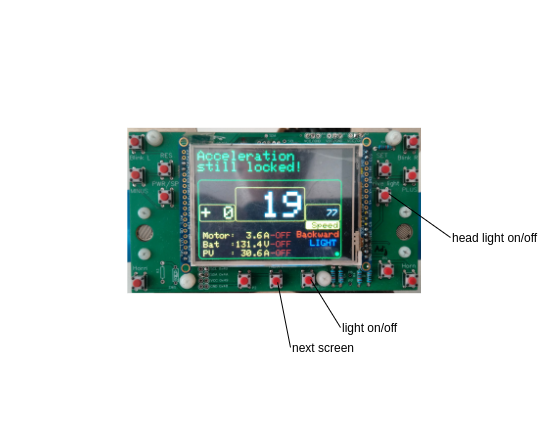

The diagram above was exported from draw.io. Its source (the exported page's mxGraphModel, read from the mxfile embedded in the PNG):
<mxGraphModel dx="367" dy="333" grid="1" gridSize="10" guides="1" tooltips="1" connect="1" arrows="1" fold="1" page="1" pageScale="1" pageWidth="827" pageHeight="583" math="0" shadow="0">
  <root>
    <mxCell id="0" />
    <mxCell id="1" parent="0" />
    <mxCell id="u64GkEU-G4oSaRCo4JAN-3" value="" style="shape=image;verticalLabelPosition=bottom;labelBackgroundColor=#ffffff;verticalAlign=top;aspect=fixed;imageAspect=0;image=/home/ksc/work/ser4/solar_car_control_system/docs/assets.ser4-drivers-manual/SteeringWheel-22022.03.20.jpg;" vertex="1" parent="1">
      <mxGeometry x="110" y="50" width="493.34" height="370" as="geometry" />
    </mxCell>
    <mxCell id="u64GkEU-G4oSaRCo4JAN-8" value="" style="verticalLabelPosition=bottom;verticalAlign=top;html=1;shape=mxgraph.basic.frame;dx=127.33;fillColor=#FFFFFF;strokeColor=none;" vertex="1" parent="1">
      <mxGeometry x="79.51" y="3" width="548.33" height="420" as="geometry" />
    </mxCell>
    <mxCell id="u64GkEU-G4oSaRCo4JAN-17" value="" style="group" vertex="1" connectable="0" parent="1">
      <mxGeometry x="420" y="320" width="60" height="20" as="geometry" />
    </mxCell>
    <mxCell id="u64GkEU-G4oSaRCo4JAN-14" value="" style="group" vertex="1" connectable="0" parent="u64GkEU-G4oSaRCo4JAN-17">
      <mxGeometry width="60" height="20" as="geometry" />
    </mxCell>
    <mxCell id="u64GkEU-G4oSaRCo4JAN-13" value="light on/off" style="text;html=1;strokeColor=none;fillColor=none;align=left;verticalAlign=middle;whiteSpace=wrap;rounded=0;" vertex="1" parent="u64GkEU-G4oSaRCo4JAN-14">
      <mxGeometry width="60" height="20" as="geometry" />
    </mxCell>
    <mxCell id="u64GkEU-G4oSaRCo4JAN-12" value="" style="endArrow=none;html=1;entryX=0.568;entryY=0.627;entryDx=0;entryDy=0;entryPerimeter=0;exitX=0;exitY=0.5;exitDx=0;exitDy=0;" edge="1" parent="u64GkEU-G4oSaRCo4JAN-17" source="u64GkEU-G4oSaRCo4JAN-13" target="u64GkEU-G4oSaRCo4JAN-3">
      <mxGeometry width="50" height="50" relative="1" as="geometry">
        <mxPoint x="-460" y="-340" as="sourcePoint" />
        <mxPoint x="-410" y="-390" as="targetPoint" />
      </mxGeometry>
    </mxCell>
    <mxCell id="u64GkEU-G4oSaRCo4JAN-18" value="" style="group" vertex="1" connectable="0" parent="1">
      <mxGeometry x="530" y="230" width="90" height="20" as="geometry" />
    </mxCell>
    <mxCell id="u64GkEU-G4oSaRCo4JAN-19" value="" style="group" vertex="1" connectable="0" parent="u64GkEU-G4oSaRCo4JAN-18">
      <mxGeometry width="90" height="20" as="geometry" />
    </mxCell>
    <mxCell id="u64GkEU-G4oSaRCo4JAN-20" value="head light on/off" style="text;html=1;strokeColor=none;fillColor=none;align=left;verticalAlign=middle;whiteSpace=wrap;rounded=0;" vertex="1" parent="u64GkEU-G4oSaRCo4JAN-19">
      <mxGeometry width="90" height="20" as="geometry" />
    </mxCell>
    <mxCell id="u64GkEU-G4oSaRCo4JAN-21" value="" style="endArrow=none;html=1;entryX=0.726;entryY=0.395;entryDx=0;entryDy=0;entryPerimeter=0;exitX=0;exitY=0.5;exitDx=0;exitDy=0;" edge="1" parent="1" source="u64GkEU-G4oSaRCo4JAN-20" target="u64GkEU-G4oSaRCo4JAN-3">
      <mxGeometry width="50" height="50" relative="1" as="geometry">
        <mxPoint x="70" y="-110" as="sourcePoint" />
        <mxPoint x="120" y="-160" as="targetPoint" />
      </mxGeometry>
    </mxCell>
    <mxCell id="u64GkEU-G4oSaRCo4JAN-22" value="" style="group" vertex="1" connectable="0" parent="1">
      <mxGeometry x="370" y="340" width="100" height="20" as="geometry" />
    </mxCell>
    <mxCell id="u64GkEU-G4oSaRCo4JAN-23" value="" style="group" vertex="1" connectable="0" parent="u64GkEU-G4oSaRCo4JAN-22">
      <mxGeometry width="100" height="20" as="geometry" />
    </mxCell>
    <mxCell id="u64GkEU-G4oSaRCo4JAN-24" value="next screen" style="text;html=1;strokeColor=none;fillColor=none;align=left;verticalAlign=middle;whiteSpace=wrap;rounded=0;" vertex="1" parent="u64GkEU-G4oSaRCo4JAN-23">
      <mxGeometry width="100" height="20" as="geometry" />
    </mxCell>
    <mxCell id="u64GkEU-G4oSaRCo4JAN-25" value="" style="endArrow=none;html=1;entryX=0.501;entryY=0.635;entryDx=0;entryDy=0;entryPerimeter=0;exitX=0;exitY=0.5;exitDx=0;exitDy=0;" edge="1" parent="1" source="u64GkEU-G4oSaRCo4JAN-24" target="u64GkEU-G4oSaRCo4JAN-3">
      <mxGeometry width="50" height="50" relative="1" as="geometry">
        <mxPoint x="-90" as="sourcePoint" />
        <mxPoint x="-40" y="-50" as="targetPoint" />
      </mxGeometry>
    </mxCell>
  </root>
</mxGraphModel>